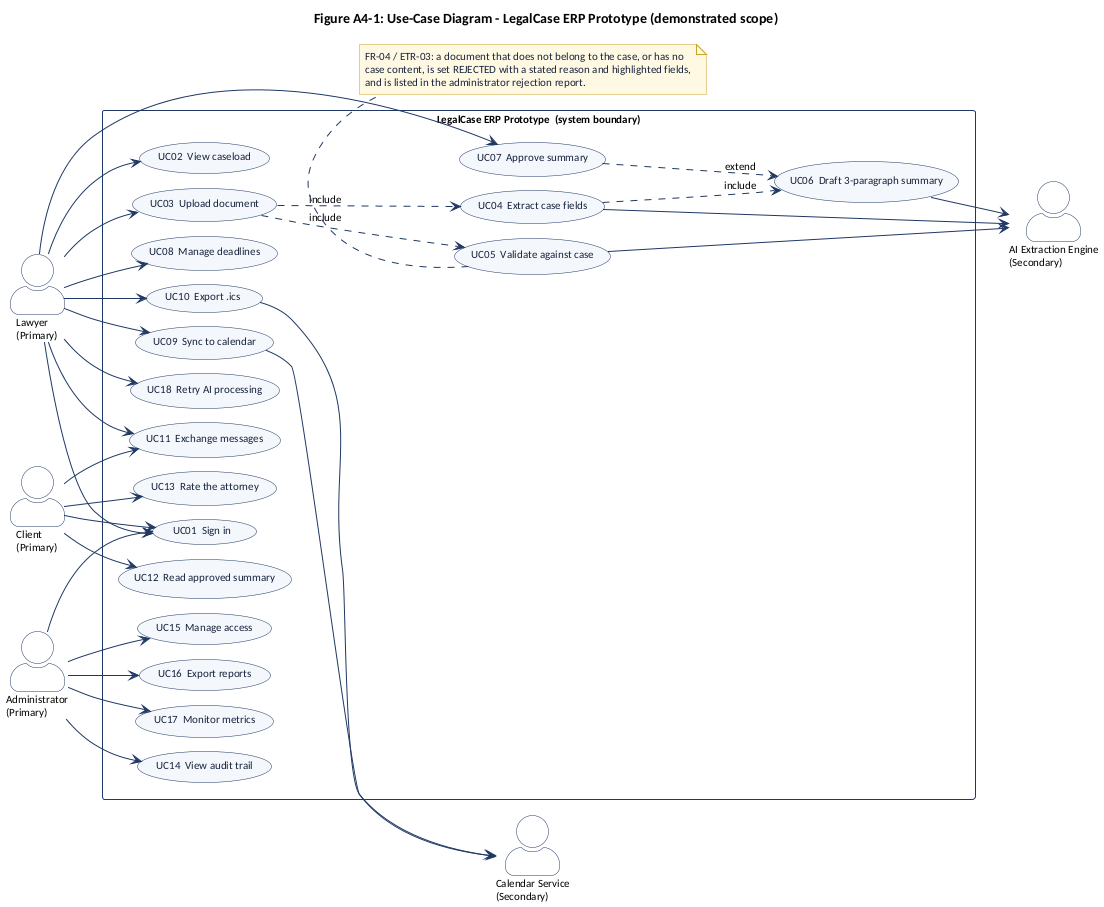

The diagram above was rendered by PlantUML. Its source (embedded in the PNG):
@startuml
' ISJ107V Assignment 4 - Question 3.1
' Updated use-case diagram: actors and functions INCLUDED IN THE DEMONSTRATION
skinparam backgroundColor #FFFFFF
skinparam shadowing false
skinparam defaultFontName Carlito
skinparam defaultFontSize 11
skinparam actorStyle awesome
skinparam nodesep 14
skinparam ranksep 34
skinparam usecase {
  BackgroundColor #F4F7FB
  BorderColor #1F3864
  FontColor #17233D
  ArrowColor #1F3864
}
skinparam actor {
  BorderColor #1F3864
  BackgroundColor #FFFFFF
}
skinparam note {
  BackgroundColor #FFF9E3
  BorderColor #C9A227
  FontColor #17233D
}
left to right direction

title Figure A4-1: Use-Case Diagram - LegalCase ERP Prototype (demonstrated scope)

actor "Lawyer\n(Primary)" as Lawyer
actor "Client\n(Primary)" as Client
actor "Administrator\n(Primary)" as Admin
actor "AI Extraction Engine\n(Secondary)" as AI
actor "Calendar Service\n(Secondary)" as Cal

rectangle "LegalCase ERP Prototype  (system boundary)" #line:1F3864 {

  usecase "UC01  Sign in" as UC01
  usecase "UC02  View caseload" as UC02
  usecase "UC03  Upload document" as UC03
  usecase "UC04  Extract case fields" as UC04
  usecase "UC05  Validate against case" as UC05
  usecase "UC06  Draft 3-paragraph summary" as UC06
  usecase "UC07  Approve summary" as UC07
  usecase "UC08  Manage deadlines" as UC08
  usecase "UC09  Sync to calendar" as UC09
  usecase "UC10  Export .ics" as UC10
  usecase "UC11  Exchange messages" as UC11
  usecase "UC12  Read approved summary" as UC12
  usecase "UC13  Rate the attorney" as UC13
  usecase "UC14  View audit trail" as UC14
  usecase "UC15  Manage access" as UC15
  usecase "UC16  Export reports" as UC16
  usecase "UC17  Monitor metrics" as UC17
  usecase "UC18  Retry AI processing" as UC18
}

Lawyer --> UC01
Client --> UC01
Admin --> UC01

Lawyer --> UC02
Lawyer --> UC03
Lawyer --> UC07
Lawyer --> UC08
Lawyer --> UC09
Lawyer --> UC10
Lawyer --> UC11
Lawyer --> UC18

Client --> UC11
Client --> UC12
Client --> UC13

Admin --> UC14
Admin --> UC15
Admin --> UC16
Admin --> UC17

UC03 ..> UC04 : include
UC03 ..> UC05 : include
UC04 ..> UC06 : include
UC07 ..> UC06 : extend

UC04 --> AI
UC05 --> AI
UC06 --> AI
UC09 --> Cal
UC10 --> Cal

note bottom of UC05
  FR-04 / ETR-03: a document that does not belong to the case, or has no
  case content, is set REJECTED with a stated reason and highlighted fields,
  and is listed in the administrator rejection report.
end note

@enduml